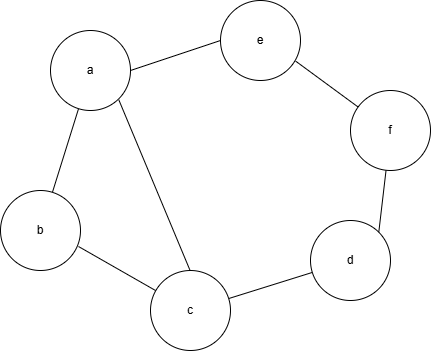

The diagram above was exported from draw.io. Its source (the exported page's mxGraphModel, read from the mxfile embedded in the PNG):
<mxGraphModel dx="956" dy="515" grid="1" gridSize="10" guides="1" tooltips="1" connect="1" arrows="1" fold="1" page="1" pageScale="1" pageWidth="827" pageHeight="1169" math="0" shadow="0">
  <root>
    <mxCell id="0" />
    <mxCell id="1" parent="0" />
    <mxCell id="NDXxHkO9g3ErxOctg9NQ-9" style="rounded=0;orthogonalLoop=1;jettySize=auto;html=1;endArrow=none;endFill=0;exitX=1;exitY=0.5;exitDx=0;exitDy=0;entryX=0;entryY=0.5;entryDx=0;entryDy=0;" edge="1" parent="1" source="NDXxHkO9g3ErxOctg9NQ-1" target="NDXxHkO9g3ErxOctg9NQ-5">
      <mxGeometry relative="1" as="geometry">
        <mxPoint x="280" y="169" as="sourcePoint" />
        <mxPoint x="400" y="169" as="targetPoint" />
      </mxGeometry>
    </mxCell>
    <mxCell id="NDXxHkO9g3ErxOctg9NQ-10" style="rounded=0;orthogonalLoop=1;jettySize=auto;html=1;endArrow=none;endFill=0;" edge="1" parent="1" source="NDXxHkO9g3ErxOctg9NQ-1" target="NDXxHkO9g3ErxOctg9NQ-2">
      <mxGeometry relative="1" as="geometry" />
    </mxCell>
    <mxCell id="NDXxHkO9g3ErxOctg9NQ-11" style="rounded=0;orthogonalLoop=1;jettySize=auto;html=1;exitX=1;exitY=1;exitDx=0;exitDy=0;endArrow=none;endFill=0;" edge="1" parent="1">
      <mxGeometry relative="1" as="geometry">
        <mxPoint x="268.28427124746213" y="229.28427124746213" as="sourcePoint" />
        <mxPoint x="340" y="401" as="targetPoint" />
      </mxGeometry>
    </mxCell>
    <mxCell id="NDXxHkO9g3ErxOctg9NQ-1" value="a" style="ellipse;whiteSpace=wrap;html=1;aspect=fixed;" vertex="1" parent="1">
      <mxGeometry x="200" y="160" width="80" height="80" as="geometry" />
    </mxCell>
    <mxCell id="NDXxHkO9g3ErxOctg9NQ-6" style="rounded=0;orthogonalLoop=1;jettySize=auto;html=1;exitX=0.975;exitY=0.7;exitDx=0;exitDy=0;exitPerimeter=0;endArrow=none;endFill=0;" edge="1" parent="1" source="NDXxHkO9g3ErxOctg9NQ-2" target="NDXxHkO9g3ErxOctg9NQ-3">
      <mxGeometry relative="1" as="geometry">
        <mxPoint x="230" y="351" as="sourcePoint" />
        <mxPoint x="360" y="401" as="targetPoint" />
      </mxGeometry>
    </mxCell>
    <mxCell id="NDXxHkO9g3ErxOctg9NQ-2" value="b" style="ellipse;whiteSpace=wrap;html=1;aspect=fixed;" vertex="1" parent="1">
      <mxGeometry x="150" y="320" width="80" height="80" as="geometry" />
    </mxCell>
    <mxCell id="NDXxHkO9g3ErxOctg9NQ-7" style="rounded=0;orthogonalLoop=1;jettySize=auto;html=1;endArrow=none;endFill=0;" edge="1" parent="1" source="NDXxHkO9g3ErxOctg9NQ-3" target="NDXxHkO9g3ErxOctg9NQ-4">
      <mxGeometry relative="1" as="geometry" />
    </mxCell>
    <mxCell id="NDXxHkO9g3ErxOctg9NQ-3" value="c" style="ellipse;whiteSpace=wrap;html=1;aspect=fixed;" vertex="1" parent="1">
      <mxGeometry x="300" y="400" width="80" height="80" as="geometry" />
    </mxCell>
    <mxCell id="NDXxHkO9g3ErxOctg9NQ-4" value="d" style="ellipse;whiteSpace=wrap;html=1;aspect=fixed;" vertex="1" parent="1">
      <mxGeometry x="460" y="350" width="80" height="80" as="geometry" />
    </mxCell>
    <mxCell id="NDXxHkO9g3ErxOctg9NQ-5" value="e" style="ellipse;whiteSpace=wrap;html=1;aspect=fixed;" vertex="1" parent="1">
      <mxGeometry x="370" y="130" width="80" height="80" as="geometry" />
    </mxCell>
    <mxCell id="NDXxHkO9g3ErxOctg9NQ-14" style="rounded=0;orthogonalLoop=1;jettySize=auto;html=1;entryX=1;entryY=0;entryDx=0;entryDy=0;endArrow=none;endFill=0;" edge="1" parent="1" source="NDXxHkO9g3ErxOctg9NQ-12" target="NDXxHkO9g3ErxOctg9NQ-4">
      <mxGeometry relative="1" as="geometry" />
    </mxCell>
    <mxCell id="NDXxHkO9g3ErxOctg9NQ-12" value="f" style="ellipse;whiteSpace=wrap;html=1;aspect=fixed;" vertex="1" parent="1">
      <mxGeometry x="500" y="220" width="80" height="80" as="geometry" />
    </mxCell>
    <mxCell id="NDXxHkO9g3ErxOctg9NQ-13" style="rounded=0;orthogonalLoop=1;jettySize=auto;html=1;entryX=0.941;entryY=0.759;entryDx=0;entryDy=0;entryPerimeter=0;endArrow=none;endFill=0;" edge="1" parent="1" source="NDXxHkO9g3ErxOctg9NQ-12" target="NDXxHkO9g3ErxOctg9NQ-5">
      <mxGeometry relative="1" as="geometry" />
    </mxCell>
  </root>
</mxGraphModel>